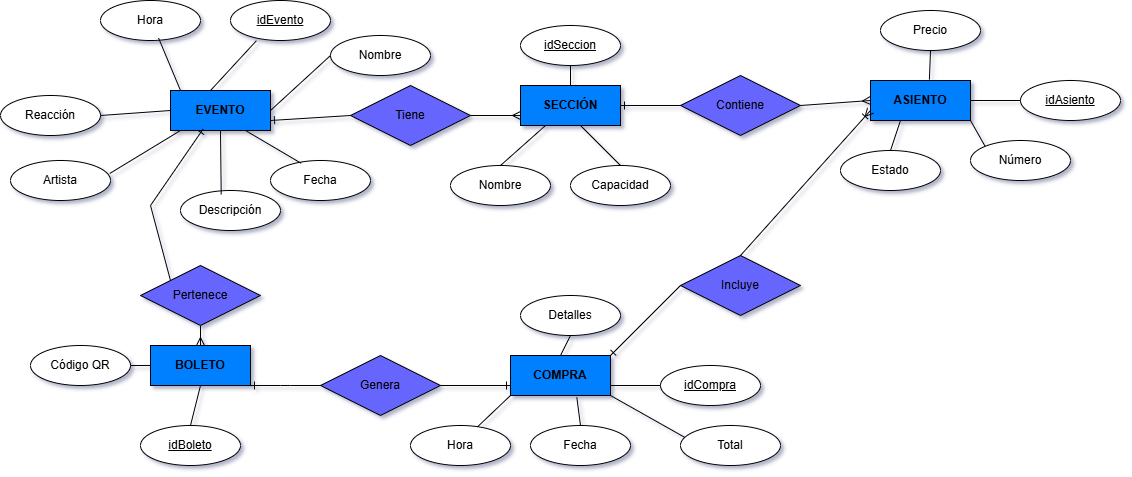

The diagram above was exported from draw.io. Its source (the exported page's mxGraphModel, read from the mxfile embedded in the PNG):
<mxGraphModel dx="2181" dy="809" grid="1" gridSize="10" guides="1" tooltips="1" connect="1" arrows="1" fold="1" page="1" pageScale="1" pageWidth="827" pageHeight="1169" math="0" shadow="0">
  <root>
    <mxCell id="0" />
    <mxCell id="1" parent="0" />
    <mxCell id="IHEbnnW-f_empLL4NaC--1" value="&lt;b&gt;EVENTO&lt;/b&gt;" style="whiteSpace=wrap;html=1;align=center;fillColor=#007FFF;" vertex="1" parent="1">
      <mxGeometry x="-70" y="175" width="100" height="40" as="geometry" />
    </mxCell>
    <mxCell id="IHEbnnW-f_empLL4NaC--2" value="&lt;b&gt;ASIENTO&lt;/b&gt;" style="whiteSpace=wrap;html=1;align=center;fillColor=#007FFF;" vertex="1" parent="1">
      <mxGeometry x="630" y="165" width="100" height="40" as="geometry" />
    </mxCell>
    <mxCell id="IHEbnnW-f_empLL4NaC--3" value="&lt;b&gt;SECCIÓN&lt;/b&gt;" style="whiteSpace=wrap;html=1;align=center;fillColor=#007FFF;" vertex="1" parent="1">
      <mxGeometry x="280" y="170" width="100" height="40" as="geometry" />
    </mxCell>
    <mxCell id="IHEbnnW-f_empLL4NaC--4" value="&lt;b&gt;COMPRA&lt;/b&gt;" style="whiteSpace=wrap;html=1;align=center;fillColor=#007FFF;" vertex="1" parent="1">
      <mxGeometry x="270" y="440" width="100" height="40" as="geometry" />
    </mxCell>
    <mxCell id="IHEbnnW-f_empLL4NaC--5" value="&lt;b&gt;BOLETO&lt;/b&gt;" style="whiteSpace=wrap;html=1;align=center;fillColor=#007FFF;" vertex="1" parent="1">
      <mxGeometry x="-90" y="430" width="100" height="40" as="geometry" />
    </mxCell>
    <mxCell id="IHEbnnW-f_empLL4NaC--7" value="idEvento" style="ellipse;whiteSpace=wrap;html=1;align=center;fontStyle=4;" vertex="1" parent="1">
      <mxGeometry x="-10" y="85" width="100" height="40" as="geometry" />
    </mxCell>
    <mxCell id="IHEbnnW-f_empLL4NaC--9" value="Nombre" style="ellipse;whiteSpace=wrap;html=1;align=center;" vertex="1" parent="1">
      <mxGeometry x="90" y="120" width="100" height="40" as="geometry" />
    </mxCell>
    <mxCell id="IHEbnnW-f_empLL4NaC--10" value="Fecha" style="ellipse;whiteSpace=wrap;html=1;align=center;" vertex="1" parent="1">
      <mxGeometry x="30" y="245" width="100" height="40" as="geometry" />
    </mxCell>
    <mxCell id="IHEbnnW-f_empLL4NaC--11" value="Hora" style="ellipse;whiteSpace=wrap;html=1;align=center;" vertex="1" parent="1">
      <mxGeometry x="-140" y="85" width="100" height="40" as="geometry" />
    </mxCell>
    <mxCell id="IHEbnnW-f_empLL4NaC--12" value="Descripción" style="ellipse;whiteSpace=wrap;html=1;align=center;" vertex="1" parent="1">
      <mxGeometry x="-60" y="275" width="100" height="40" as="geometry" />
    </mxCell>
    <mxCell id="IHEbnnW-f_empLL4NaC--15" value="Artista" style="ellipse;whiteSpace=wrap;html=1;align=center;" vertex="1" parent="1">
      <mxGeometry x="-230" y="245" width="100" height="40" as="geometry" />
    </mxCell>
    <mxCell id="IHEbnnW-f_empLL4NaC--20" value="" style="endArrow=none;html=1;rounded=0;entryX=0.581;entryY=0.941;entryDx=0;entryDy=0;entryPerimeter=0;" edge="1" parent="1" target="IHEbnnW-f_empLL4NaC--11">
      <mxGeometry width="50" height="50" relative="1" as="geometry">
        <mxPoint x="-60" y="175" as="sourcePoint" />
        <mxPoint x="-10" y="125" as="targetPoint" />
      </mxGeometry>
    </mxCell>
    <mxCell id="IHEbnnW-f_empLL4NaC--21" value="" style="endArrow=none;html=1;rounded=0;entryX=0.259;entryY=1.006;entryDx=0;entryDy=0;entryPerimeter=0;" edge="1" parent="1" target="IHEbnnW-f_empLL4NaC--7">
      <mxGeometry width="50" height="50" relative="1" as="geometry">
        <mxPoint x="-30" y="175" as="sourcePoint" />
        <mxPoint x="20" y="125" as="targetPoint" />
      </mxGeometry>
    </mxCell>
    <mxCell id="IHEbnnW-f_empLL4NaC--22" value="Reacción" style="ellipse;whiteSpace=wrap;html=1;align=center;" vertex="1" parent="1">
      <mxGeometry x="-240" y="180" width="100" height="40" as="geometry" />
    </mxCell>
    <mxCell id="IHEbnnW-f_empLL4NaC--23" value="" style="endArrow=none;html=1;rounded=0;exitX=1;exitY=0.5;exitDx=0;exitDy=0;entryX=0;entryY=0.5;entryDx=0;entryDy=0;" edge="1" parent="1" source="IHEbnnW-f_empLL4NaC--1" target="IHEbnnW-f_empLL4NaC--9">
      <mxGeometry relative="1" as="geometry">
        <mxPoint x="-60" y="164.5" as="sourcePoint" />
        <mxPoint x="90" y="165" as="targetPoint" />
      </mxGeometry>
    </mxCell>
    <mxCell id="IHEbnnW-f_empLL4NaC--28" value="" style="endArrow=none;html=1;rounded=0;exitX=0.992;exitY=0.325;exitDx=0;exitDy=0;exitPerimeter=0;" edge="1" parent="1" source="IHEbnnW-f_empLL4NaC--15">
      <mxGeometry width="50" height="50" relative="1" as="geometry">
        <mxPoint x="-110" y="265" as="sourcePoint" />
        <mxPoint x="-60" y="215" as="targetPoint" />
      </mxGeometry>
    </mxCell>
    <mxCell id="IHEbnnW-f_empLL4NaC--30" value="" style="endArrow=none;html=1;rounded=0;entryX=0.75;entryY=1;entryDx=0;entryDy=0;exitX=0.307;exitY=0.07;exitDx=0;exitDy=0;exitPerimeter=0;" edge="1" parent="1" source="IHEbnnW-f_empLL4NaC--10" target="IHEbnnW-f_empLL4NaC--1">
      <mxGeometry width="50" height="50" relative="1" as="geometry">
        <mxPoint x="220" y="315" as="sourcePoint" />
        <mxPoint x="270" y="265" as="targetPoint" />
      </mxGeometry>
    </mxCell>
    <mxCell id="IHEbnnW-f_empLL4NaC--31" value="" style="endArrow=none;html=1;rounded=0;entryX=0;entryY=0.5;entryDx=0;entryDy=0;" edge="1" parent="1" target="IHEbnnW-f_empLL4NaC--1">
      <mxGeometry width="50" height="50" relative="1" as="geometry">
        <mxPoint x="-140" y="200" as="sourcePoint" />
        <mxPoint x="270" y="265" as="targetPoint" />
      </mxGeometry>
    </mxCell>
    <mxCell id="IHEbnnW-f_empLL4NaC--32" value="" style="endArrow=none;html=1;rounded=0;entryX=0.5;entryY=1;entryDx=0;entryDy=0;exitX=0.407;exitY=0.098;exitDx=0;exitDy=0;exitPerimeter=0;" edge="1" parent="1" source="IHEbnnW-f_empLL4NaC--12" target="IHEbnnW-f_empLL4NaC--1">
      <mxGeometry width="50" height="50" relative="1" as="geometry">
        <mxPoint x="220" y="315" as="sourcePoint" />
        <mxPoint x="270" y="265" as="targetPoint" />
      </mxGeometry>
    </mxCell>
    <mxCell id="IHEbnnW-f_empLL4NaC--33" value="idAsiento" style="ellipse;whiteSpace=wrap;html=1;align=center;fontStyle=4;" vertex="1" parent="1">
      <mxGeometry x="780" y="165" width="100" height="40" as="geometry" />
    </mxCell>
    <mxCell id="IHEbnnW-f_empLL4NaC--34" value="Número" style="ellipse;whiteSpace=wrap;html=1;align=center;" vertex="1" parent="1">
      <mxGeometry x="730" y="225" width="100" height="40" as="geometry" />
    </mxCell>
    <mxCell id="IHEbnnW-f_empLL4NaC--35" value="Estado" style="ellipse;whiteSpace=wrap;html=1;align=center;" vertex="1" parent="1">
      <mxGeometry x="600" y="235" width="100" height="40" as="geometry" />
    </mxCell>
    <mxCell id="IHEbnnW-f_empLL4NaC--36" value="Precio" style="ellipse;whiteSpace=wrap;html=1;align=center;" vertex="1" parent="1">
      <mxGeometry x="640" y="95" width="100" height="40" as="geometry" />
    </mxCell>
    <mxCell id="IHEbnnW-f_empLL4NaC--37" value="" style="endArrow=none;html=1;rounded=0;exitX=0.5;exitY=0;exitDx=0;exitDy=0;" edge="1" parent="1" source="IHEbnnW-f_empLL4NaC--35">
      <mxGeometry width="50" height="50" relative="1" as="geometry">
        <mxPoint x="700" y="335" as="sourcePoint" />
        <mxPoint x="660" y="205" as="targetPoint" />
      </mxGeometry>
    </mxCell>
    <mxCell id="IHEbnnW-f_empLL4NaC--38" value="" style="endArrow=none;html=1;rounded=0;entryX=1;entryY=0.5;entryDx=0;entryDy=0;exitX=0;exitY=0.5;exitDx=0;exitDy=0;" edge="1" parent="1" source="IHEbnnW-f_empLL4NaC--33" target="IHEbnnW-f_empLL4NaC--2">
      <mxGeometry width="50" height="50" relative="1" as="geometry">
        <mxPoint x="770" y="185" as="sourcePoint" />
        <mxPoint x="750" y="285" as="targetPoint" />
      </mxGeometry>
    </mxCell>
    <mxCell id="IHEbnnW-f_empLL4NaC--39" value="" style="endArrow=none;html=1;rounded=0;entryX=1;entryY=1;entryDx=0;entryDy=0;exitX=0;exitY=0;exitDx=0;exitDy=0;" edge="1" parent="1" source="IHEbnnW-f_empLL4NaC--34" target="IHEbnnW-f_empLL4NaC--2">
      <mxGeometry width="50" height="50" relative="1" as="geometry">
        <mxPoint x="700" y="335" as="sourcePoint" />
        <mxPoint x="750" y="285" as="targetPoint" />
      </mxGeometry>
    </mxCell>
    <mxCell id="IHEbnnW-f_empLL4NaC--40" value="" style="endArrow=none;html=1;rounded=0;entryX=0.589;entryY=-0.022;entryDx=0;entryDy=0;entryPerimeter=0;exitX=0.5;exitY=1;exitDx=0;exitDy=0;" edge="1" parent="1" source="IHEbnnW-f_empLL4NaC--36" target="IHEbnnW-f_empLL4NaC--2">
      <mxGeometry width="50" height="50" relative="1" as="geometry">
        <mxPoint x="700" y="335" as="sourcePoint" />
        <mxPoint x="750" y="285" as="targetPoint" />
      </mxGeometry>
    </mxCell>
    <mxCell id="IHEbnnW-f_empLL4NaC--41" value="Nombre" style="ellipse;whiteSpace=wrap;html=1;align=center;" vertex="1" parent="1">
      <mxGeometry x="210" y="250" width="100" height="40" as="geometry" />
    </mxCell>
    <mxCell id="IHEbnnW-f_empLL4NaC--43" value="Capacidad" style="ellipse;whiteSpace=wrap;html=1;align=center;" vertex="1" parent="1">
      <mxGeometry x="330" y="250" width="100" height="40" as="geometry" />
    </mxCell>
    <mxCell id="IHEbnnW-f_empLL4NaC--45" value="idSeccion" style="ellipse;whiteSpace=wrap;html=1;align=center;fontStyle=4;" vertex="1" parent="1">
      <mxGeometry x="280" y="110" width="100" height="40" as="geometry" />
    </mxCell>
    <mxCell id="IHEbnnW-f_empLL4NaC--46" value="" style="endArrow=none;html=1;rounded=0;exitX=0.5;exitY=1;exitDx=0;exitDy=0;entryX=0.5;entryY=0;entryDx=0;entryDy=0;" edge="1" parent="1" source="IHEbnnW-f_empLL4NaC--45" target="IHEbnnW-f_empLL4NaC--3">
      <mxGeometry width="50" height="50" relative="1" as="geometry">
        <mxPoint x="340" y="40" as="sourcePoint" />
        <mxPoint x="390" y="-10" as="targetPoint" />
      </mxGeometry>
    </mxCell>
    <mxCell id="IHEbnnW-f_empLL4NaC--47" value="" style="endArrow=none;html=1;rounded=0;entryX=0.5;entryY=0;entryDx=0;entryDy=0;exitX=0.25;exitY=1;exitDx=0;exitDy=0;" edge="1" parent="1" source="IHEbnnW-f_empLL4NaC--3" target="IHEbnnW-f_empLL4NaC--41">
      <mxGeometry width="50" height="50" relative="1" as="geometry">
        <mxPoint x="340" y="40" as="sourcePoint" />
        <mxPoint x="390" y="-10" as="targetPoint" />
      </mxGeometry>
    </mxCell>
    <mxCell id="IHEbnnW-f_empLL4NaC--48" value="" style="endArrow=none;html=1;rounded=0;entryX=0.5;entryY=0;entryDx=0;entryDy=0;" edge="1" parent="1" target="IHEbnnW-f_empLL4NaC--43">
      <mxGeometry width="50" height="50" relative="1" as="geometry">
        <mxPoint x="340" y="210" as="sourcePoint" />
        <mxPoint x="390" y="-10" as="targetPoint" />
      </mxGeometry>
    </mxCell>
    <mxCell id="IHEbnnW-f_empLL4NaC--49" value="idCompra" style="ellipse;whiteSpace=wrap;html=1;align=center;fontStyle=4;" vertex="1" parent="1">
      <mxGeometry x="420" y="450" width="100" height="40" as="geometry" />
    </mxCell>
    <mxCell id="IHEbnnW-f_empLL4NaC--50" value="Fecha" style="ellipse;whiteSpace=wrap;html=1;align=center;" vertex="1" parent="1">
      <mxGeometry x="290" y="510" width="100" height="40" as="geometry" />
    </mxCell>
    <mxCell id="IHEbnnW-f_empLL4NaC--51" value="Hora" style="ellipse;whiteSpace=wrap;html=1;align=center;" vertex="1" parent="1">
      <mxGeometry x="170" y="510" width="100" height="40" as="geometry" />
    </mxCell>
    <mxCell id="IHEbnnW-f_empLL4NaC--54" value="Detalles" style="ellipse;whiteSpace=wrap;html=1;align=center;" vertex="1" parent="1">
      <mxGeometry x="280" y="380" width="100" height="40" as="geometry" />
    </mxCell>
    <mxCell id="IHEbnnW-f_empLL4NaC--55" value="" style="endArrow=none;html=1;rounded=0;entryX=0.5;entryY=1;entryDx=0;entryDy=0;exitX=0.5;exitY=0;exitDx=0;exitDy=0;" edge="1" parent="1" source="IHEbnnW-f_empLL4NaC--4" target="IHEbnnW-f_empLL4NaC--54">
      <mxGeometry width="50" height="50" relative="1" as="geometry">
        <mxPoint x="620" y="300" as="sourcePoint" />
        <mxPoint x="310" y="400" as="targetPoint" />
      </mxGeometry>
    </mxCell>
    <mxCell id="IHEbnnW-f_empLL4NaC--56" value="" style="endArrow=none;html=1;rounded=0;exitX=1;exitY=0.75;exitDx=0;exitDy=0;entryX=0;entryY=0.5;entryDx=0;entryDy=0;" edge="1" parent="1" source="IHEbnnW-f_empLL4NaC--4" target="IHEbnnW-f_empLL4NaC--49">
      <mxGeometry width="50" height="50" relative="1" as="geometry">
        <mxPoint x="620" y="300" as="sourcePoint" />
        <mxPoint x="670" y="250" as="targetPoint" />
      </mxGeometry>
    </mxCell>
    <mxCell id="IHEbnnW-f_empLL4NaC--57" value="" style="endArrow=none;html=1;rounded=0;exitX=0.663;exitY=1.043;exitDx=0;exitDy=0;exitPerimeter=0;entryX=0.5;entryY=0;entryDx=0;entryDy=0;" edge="1" parent="1" source="IHEbnnW-f_empLL4NaC--4" target="IHEbnnW-f_empLL4NaC--50">
      <mxGeometry width="50" height="50" relative="1" as="geometry">
        <mxPoint x="620" y="300" as="sourcePoint" />
        <mxPoint x="670" y="250" as="targetPoint" />
      </mxGeometry>
    </mxCell>
    <mxCell id="IHEbnnW-f_empLL4NaC--58" value="" style="endArrow=none;html=1;rounded=0;entryX=0;entryY=1;entryDx=0;entryDy=0;exitX=0.67;exitY=0.033;exitDx=0;exitDy=0;exitPerimeter=0;" edge="1" parent="1" source="IHEbnnW-f_empLL4NaC--51" target="IHEbnnW-f_empLL4NaC--4">
      <mxGeometry width="50" height="50" relative="1" as="geometry">
        <mxPoint x="620" y="300" as="sourcePoint" />
        <mxPoint x="670" y="250" as="targetPoint" />
      </mxGeometry>
    </mxCell>
    <mxCell id="IHEbnnW-f_empLL4NaC--59" value="" style="endArrow=none;html=1;rounded=0;entryX=1;entryY=1;entryDx=0;entryDy=0;exitX=0.04;exitY=0.293;exitDx=0;exitDy=0;exitPerimeter=0;" edge="1" parent="1" source="IHEbnnW-f_empLL4NaC--87" target="IHEbnnW-f_empLL4NaC--4">
      <mxGeometry width="50" height="50" relative="1" as="geometry">
        <mxPoint x="452.1999999999998" y="525.04" as="sourcePoint" />
        <mxPoint x="670" y="250" as="targetPoint" />
      </mxGeometry>
    </mxCell>
    <mxCell id="IHEbnnW-f_empLL4NaC--60" value="idBoleto" style="ellipse;whiteSpace=wrap;html=1;align=center;fontStyle=4;" vertex="1" parent="1">
      <mxGeometry x="-100" y="510" width="100" height="40" as="geometry" />
    </mxCell>
    <mxCell id="IHEbnnW-f_empLL4NaC--63" value="Código QR" style="ellipse;whiteSpace=wrap;html=1;align=center;" vertex="1" parent="1">
      <mxGeometry x="-210" y="430" width="100" height="40" as="geometry" />
    </mxCell>
    <mxCell id="IHEbnnW-f_empLL4NaC--64" value="" style="endArrow=none;html=1;rounded=0;exitX=0.5;exitY=0;exitDx=0;exitDy=0;entryX=0.5;entryY=1;entryDx=0;entryDy=0;" edge="1" parent="1" source="IHEbnnW-f_empLL4NaC--60" target="IHEbnnW-f_empLL4NaC--5">
      <mxGeometry width="50" height="50" relative="1" as="geometry">
        <mxPoint x="370" y="370" as="sourcePoint" />
        <mxPoint x="420" y="320" as="targetPoint" />
      </mxGeometry>
    </mxCell>
    <mxCell id="IHEbnnW-f_empLL4NaC--65" value="" style="endArrow=none;html=1;rounded=0;exitX=0;exitY=0.5;exitDx=0;exitDy=0;entryX=1;entryY=0.5;entryDx=0;entryDy=0;" edge="1" parent="1" source="IHEbnnW-f_empLL4NaC--5" target="IHEbnnW-f_empLL4NaC--63">
      <mxGeometry width="50" height="50" relative="1" as="geometry">
        <mxPoint x="370" y="370" as="sourcePoint" />
        <mxPoint x="40" y="450" as="targetPoint" />
        <Array as="points" />
      </mxGeometry>
    </mxCell>
    <mxCell id="IHEbnnW-f_empLL4NaC--68" value="Tiene" style="shape=rhombus;perimeter=rhombusPerimeter;whiteSpace=wrap;html=1;align=center;fillColor=#6666FF;" vertex="1" parent="1">
      <mxGeometry x="110" y="170" width="120" height="60" as="geometry" />
    </mxCell>
    <mxCell id="IHEbnnW-f_empLL4NaC--73" value="" style="fontSize=12;html=1;endArrow=ERone;endFill=1;rounded=0;entryX=1;entryY=0.75;entryDx=0;entryDy=0;exitX=0;exitY=0.5;exitDx=0;exitDy=0;" edge="1" parent="1" source="IHEbnnW-f_empLL4NaC--68" target="IHEbnnW-f_empLL4NaC--1">
      <mxGeometry width="100" height="100" relative="1" as="geometry">
        <mxPoint x="360" y="340" as="sourcePoint" />
        <mxPoint x="460" y="240" as="targetPoint" />
      </mxGeometry>
    </mxCell>
    <mxCell id="IHEbnnW-f_empLL4NaC--74" value="" style="fontSize=12;html=1;endArrow=ERmany;rounded=0;exitX=1;exitY=0.5;exitDx=0;exitDy=0;entryX=0;entryY=0.75;entryDx=0;entryDy=0;" edge="1" parent="1" source="IHEbnnW-f_empLL4NaC--68" target="IHEbnnW-f_empLL4NaC--3">
      <mxGeometry width="100" height="100" relative="1" as="geometry">
        <mxPoint x="250" y="210" as="sourcePoint" />
        <mxPoint x="460" y="240" as="targetPoint" />
      </mxGeometry>
    </mxCell>
    <mxCell id="IHEbnnW-f_empLL4NaC--76" value="Contiene" style="shape=rhombus;perimeter=rhombusPerimeter;whiteSpace=wrap;html=1;align=center;fillColor=#6666FF;" vertex="1" parent="1">
      <mxGeometry x="440" y="160" width="120" height="60" as="geometry" />
    </mxCell>
    <mxCell id="IHEbnnW-f_empLL4NaC--77" value="" style="fontSize=12;html=1;endArrow=ERone;endFill=1;rounded=0;entryX=1;entryY=0.5;entryDx=0;entryDy=0;exitX=0;exitY=0.5;exitDx=0;exitDy=0;" edge="1" parent="1" source="IHEbnnW-f_empLL4NaC--76" target="IHEbnnW-f_empLL4NaC--3">
      <mxGeometry width="100" height="100" relative="1" as="geometry">
        <mxPoint x="360" y="340" as="sourcePoint" />
        <mxPoint x="460" y="240" as="targetPoint" />
      </mxGeometry>
    </mxCell>
    <mxCell id="IHEbnnW-f_empLL4NaC--78" value="" style="fontSize=12;html=1;endArrow=ERmany;rounded=0;exitX=1;exitY=0.5;exitDx=0;exitDy=0;entryX=0;entryY=0.5;entryDx=0;entryDy=0;" edge="1" parent="1" source="IHEbnnW-f_empLL4NaC--76" target="IHEbnnW-f_empLL4NaC--2">
      <mxGeometry width="100" height="100" relative="1" as="geometry">
        <mxPoint x="570" y="99" as="sourcePoint" />
        <mxPoint x="620" y="99" as="targetPoint" />
      </mxGeometry>
    </mxCell>
    <mxCell id="IHEbnnW-f_empLL4NaC--80" value="Genera" style="shape=rhombus;perimeter=rhombusPerimeter;whiteSpace=wrap;html=1;align=center;fillColor=#6666FF;" vertex="1" parent="1">
      <mxGeometry x="80" y="440" width="120" height="60" as="geometry" />
    </mxCell>
    <mxCell id="IHEbnnW-f_empLL4NaC--82" value="" style="fontSize=12;html=1;endArrow=ERone;endFill=1;rounded=0;entryX=0;entryY=0.75;entryDx=0;entryDy=0;exitX=1;exitY=0.5;exitDx=0;exitDy=0;" edge="1" parent="1" source="IHEbnnW-f_empLL4NaC--80" target="IHEbnnW-f_empLL4NaC--4">
      <mxGeometry width="100" height="100" relative="1" as="geometry">
        <mxPoint x="320" y="390" as="sourcePoint" />
        <mxPoint x="210" y="415" as="targetPoint" />
      </mxGeometry>
    </mxCell>
    <mxCell id="IHEbnnW-f_empLL4NaC--84" value="Pertenece" style="shape=rhombus;perimeter=rhombusPerimeter;whiteSpace=wrap;html=1;align=center;fillColor=#6666FF;" vertex="1" parent="1">
      <mxGeometry x="-100" y="350" width="120" height="60" as="geometry" />
    </mxCell>
    <mxCell id="IHEbnnW-f_empLL4NaC--85" value="" style="fontSize=12;html=1;endArrow=ERmany;rounded=0;entryX=0.5;entryY=0;entryDx=0;entryDy=0;exitX=0.5;exitY=1;exitDx=0;exitDy=0;" edge="1" parent="1" source="IHEbnnW-f_empLL4NaC--84" target="IHEbnnW-f_empLL4NaC--5">
      <mxGeometry width="100" height="100" relative="1" as="geometry">
        <mxPoint x="210" y="440" as="sourcePoint" />
        <mxPoint x="310" y="340" as="targetPoint" />
      </mxGeometry>
    </mxCell>
    <mxCell id="IHEbnnW-f_empLL4NaC--86" value="" style="fontSize=12;html=1;endArrow=ERone;endFill=1;rounded=0;entryX=0.326;entryY=0.964;entryDx=0;entryDy=0;entryPerimeter=0;exitX=0;exitY=0;exitDx=0;exitDy=0;" edge="1" parent="1" source="IHEbnnW-f_empLL4NaC--84" target="IHEbnnW-f_empLL4NaC--1">
      <mxGeometry width="100" height="100" relative="1" as="geometry">
        <mxPoint x="210" y="440" as="sourcePoint" />
        <mxPoint x="310" y="340" as="targetPoint" />
        <Array as="points">
          <mxPoint x="-90" y="290" />
        </Array>
      </mxGeometry>
    </mxCell>
    <mxCell id="IHEbnnW-f_empLL4NaC--87" value="Total" style="ellipse;whiteSpace=wrap;html=1;align=center;" vertex="1" parent="1">
      <mxGeometry x="440" y="510" width="100" height="40" as="geometry" />
    </mxCell>
    <mxCell id="IHEbnnW-f_empLL4NaC--88" value="Incluye" style="shape=rhombus;perimeter=rhombusPerimeter;whiteSpace=wrap;html=1;align=center;fillColor=#6666FF;" vertex="1" parent="1">
      <mxGeometry x="440" y="340" width="120" height="60" as="geometry" />
    </mxCell>
    <mxCell id="IHEbnnW-f_empLL4NaC--89" value="" style="fontSize=12;html=1;endArrow=ERone;endFill=1;rounded=0;entryX=1;entryY=0;entryDx=0;entryDy=0;exitX=0;exitY=0.5;exitDx=0;exitDy=0;" edge="1" parent="1" source="IHEbnnW-f_empLL4NaC--88" target="IHEbnnW-f_empLL4NaC--4">
      <mxGeometry width="100" height="100" relative="1" as="geometry">
        <mxPoint x="210" y="340" as="sourcePoint" />
        <mxPoint x="310" y="240" as="targetPoint" />
      </mxGeometry>
    </mxCell>
    <mxCell id="IHEbnnW-f_empLL4NaC--90" value="" style="fontSize=12;html=1;endArrow=ERoneToMany;rounded=0;entryX=0;entryY=0.75;entryDx=0;entryDy=0;" edge="1" parent="1" target="IHEbnnW-f_empLL4NaC--2">
      <mxGeometry width="100" height="100" relative="1" as="geometry">
        <mxPoint x="500" y="340" as="sourcePoint" />
        <mxPoint x="310" y="240" as="targetPoint" />
        <Array as="points">
          <mxPoint x="500" y="340" />
        </Array>
      </mxGeometry>
    </mxCell>
    <mxCell id="IHEbnnW-f_empLL4NaC--93" value="" style="edgeStyle=entityRelationEdgeStyle;fontSize=12;html=1;endArrow=ERone;endFill=1;rounded=0;entryX=1;entryY=1;entryDx=0;entryDy=0;exitX=0;exitY=0.5;exitDx=0;exitDy=0;" edge="1" parent="1" source="IHEbnnW-f_empLL4NaC--80" target="IHEbnnW-f_empLL4NaC--5">
      <mxGeometry width="100" height="100" relative="1" as="geometry">
        <mxPoint x="90" y="470" as="sourcePoint" />
        <mxPoint x="310" y="240" as="targetPoint" />
      </mxGeometry>
    </mxCell>
  </root>
</mxGraphModel>